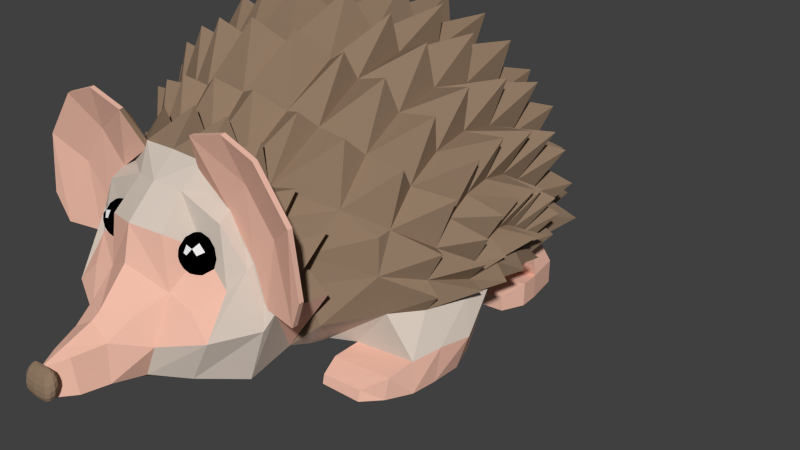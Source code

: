 # Source: hedgehog.blend  (saved by Blender 2.74.0; exported with 4.5.12 LTS)
import bpy
from mathutils import Matrix  # noqa: F401  (used for matrix-valued properties, if any)

bpy.ops.wm.read_factory_settings(use_empty=True)
scene = bpy.context.scene
scene.name = 'Scene'

# ---- collections
col_collection_1 = bpy.data.collections.new('Collection 1'); scene.collection.children.link(col_collection_1)

# ---- materials (node trees are filled in below, after node groups)
mat_hedgehogoutter = bpy.data.materials.new('HedgeHogOutter')
mat_hedgehogoutter.alpha_threshold = 0.0
mat_hedgehogoutter.use_transparent_shadow = False
mat_hedgehogoutter.preview_render_type = 'SHADERBALL'
mat_hedgehogoutter.diffuse_color = (0.2831, 0.1946, 0.1301, 1.0)
mat_hedgehogoutter.roughness = 0.5
mat_hedgehogpaws = bpy.data.materials.new('HedgeHogPaws')
mat_hedgehogpaws.alpha_threshold = 0.0
mat_hedgehogpaws.use_transparent_shadow = False
mat_hedgehogpaws.diffuse_color = (0.8469, 0.4969, 0.3864, 1.0)
mat_hedgehogpaws.roughness = 0.5
mat_hedgehogwhite = bpy.data.materials.new('HedgeHogWhite')
mat_hedgehogwhite.alpha_threshold = 0.0
mat_hedgehogwhite.use_transparent_shadow = False
mat_hedgehogwhite.diffuse_color = (0.6494, 0.5599, 0.4849, 1.0)
mat_hedgehogwhite.roughness = 0.5
mat_hedgehogeyes = bpy.data.materials.new('HedgeHogEyes')
mat_hedgehogeyes.alpha_threshold = 0.0
mat_hedgehogeyes.use_transparent_shadow = False
mat_hedgehogeyes.diffuse_color = (0.0, 0.0, 0.0, 1.0)
mat_hedgehogeyes.roughness = 0.5
mat_shine = bpy.data.materials.new('Shine')
mat_shine.alpha_threshold = 0.0
mat_shine.use_transparent_shadow = False
mat_shine.roughness = 0.5

# ---- material node trees

# ---- world
world_world = bpy.data.worlds.new('World'); scene.world = world_world
world_world.color = (0.05088, 0.05088, 0.05088)
world_world.use_sun_shadow = False
world_world.sun_shadow_jitter_overblur = 0.0
world_world.cycles.sampling_method = 'MANUAL'
world_world.cycles.sample_map_resolution = 256

# ---- meshes
me_circle = bpy.data.meshes.new('Circle')
me_circle.from_pydata([(0.3003, -0.9497, -3.176e-07), (0.3506, -0.9408, 0.1635), (0.0814, -0.9479, 0.4824), (0.0, -0.9679, 0.4934), (0.2896, -0.9268, 0.3164), (0.1168, -1.045, 0.2369), (0.0, -1.373, 0.03992), (0.3675, -0.911, 0.2107), (0.1094, -0.8941, 0.5536), (0.0, -0.7703, 0.5205), (0.211, -0.869, 0.4737), (0.3006, -0.8659, 0.3511), (0.2975, -0.802, 0.02951), (0.0, -1.087, 0.3022), (0.0324, -1.373, 0.05118), (0.06534, -1.215, 0.1464), (0.0, -1.373, 0.1238), (0.2533, -0.969, 0.2592), (0.09362, -1.126, 0.01688), (0.1308, -1.12, 0.114), (0.2184, -0.9442, 0.4286), (0.1636, -0.9587, 0.3429), (0.0, -1.06, 0.4081), (0.09697, -1.033, 0.3951), (0.0, -1.207, 0.1843), (0.0, -1.132, -0.02432), (0.07223, -1.224, 0.03038), (0.0, -1.212, 0.004592), (0.0, -0.9733, -0.07268), (0.0, -0.7916, -0.05299), (0.05971, -1.308, 0.03715), (0.0, -1.3, 0.1504), (0.03267, -1.304, 0.1351), (0.3145, -0.7703, 0.2993), (0.1352, -0.7703, 0.5109), (0.4244, -0.7758, 0.2264), (0.2191, -0.7703, 0.4687), (0.2737, -0.7703, 0.3992), (0.3322, -0.7703, 0.2149), (0.2975, -0.7185, -0.004412), (0.07611, -0.6753, 0.676), (0.2243, -0.6602, 0.6468), (0.4962, -0.936, 0.307), (0.2561, -0.936, 0.6845), (0.3629, -0.936, 0.6441), (0.4691, -0.936, 0.4988), (0.4596, -0.9252, 0.2193), (0.1388, -0.936, 0.6511), (0.2089, -0.9034, 0.4535), (0.2985, -0.9081, 0.3253), (0.1035, -0.9034, 0.5345), (0.3413, -0.9159, 0.2151), (0.3608, -0.95, 0.6423), (0.4671, -0.95, 0.497), (0.2541, -0.95, 0.6828), (0.4941, -0.95, 0.3053), (0.4576, -0.942, 0.2176), (0.3735, -0.9081, 0.4234), (0.2838, -0.9081, 0.5459), (0.1367, -0.95, 0.6494), (0.3849, -0.8836, 0.4249), (0.2869, -0.889, 0.5589), (0.1599, -0.8951, 0.605), (0.6025, -0.2744, 0.2809), (0.5538, -0.2744, 0.4159), (0.3708, -0.2744, 0.6381), (0.2457, -0.2744, 0.7141), (0.1566, -0.2744, 0.7547), (0.0, -0.2744, 0.7774), (0.6025, -0.2312, 0.2732), (0.5538, -0.1901, 0.4009), (0.4752, -0.1532, 0.5154), (0.3708, -0.1224, 0.611), (0.2457, -0.09926, 0.683), (0.1566, -0.08488, 0.721), (0.0, -0.08, 0.7428), (0.6025, -0.1926, 0.2509), (0.5538, -0.1149, 0.3575), (0.4752, -0.04512, 0.453), (0.3708, 0.01311, 0.5328), (0.2457, 0.05692, 0.5928), (0.1566, 0.08412, 0.6234), (0.0, 0.09334, 0.6427), (0.6025, -0.1629, 0.2165), (0.5538, -0.05693, 0.2903), (0.4752, 0.03811, 0.3566), (0.3708, 0.1175, 0.4119), (0.2457, 0.1772, 0.4535), (0.1566, 0.2143, 0.4726), (0.0, 0.2268, 0.4881), (0.6025, -0.1453, 0.1737), (0.5538, -0.02258, 0.2068), (0.4752, 0.08747, 0.2365), (0.3708, 0.1794, 0.2614), (0.2457, 0.2485, 0.28), (0.1566, 0.2915, 0.285), (0.0, 0.306, 0.2956), (0.6025, -0.1416, 0.1271), (0.5538, -0.01552, 0.1159), (0.4752, 0.09762, 0.1059), (0.3708, 0.1921, 0.09758), (0.2457, 0.2632, 0.09129), (0.1566, 0.3073, 0.08071), (0.0, 0.3223, 0.06406), (0.6025, -0.4072, 0.1271), (0.5538, -0.5333, 0.1159), (0.4752, -0.6042, 0.1059), (0.3521, -0.6211, 0.5924), (0.6025, -0.4036, 0.1737), (0.5538, -0.5263, 0.2068), (0.4752, -0.6363, 0.2365), (0.6025, -0.386, 0.2165), (0.5538, -0.4919, 0.2903), (0.4752, -0.5869, 0.3566), (0.3708, -0.6663, 0.4119), (0.3822, -0.766, 0.1091), (0.6191, -0.3241, 0.1388), (0.6025, -0.3563, 0.2509), (0.5538, -0.434, 0.3575), (0.4752, -0.5037, 0.453), (0.3708, -0.5619, 0.5328), (0.2457, -0.6058, 0.5928), (0.1566, -0.633, 0.6234), (0.0, -0.6422, 0.6427), (0.6025, -0.3177, 0.2732), (0.5538, -0.3588, 0.4009), (0.4752, -0.3956, 0.5154), (0.3708, -0.4264, 0.611), (0.2457, -0.4496, 0.683), (0.1566, -0.464, 0.721), (0.0, -0.4688, 0.7428), (0.4752, -0.2744, 0.537), (0.4908, -0.5501, 0.5192), (0.4915, -0.4222, 0.6294), (0.3591, -0.4679, 0.7177), (0.2422, -0.4976, 0.7722), (0.08507, -0.5154, 0.8065), (0.08538, -0.3113, 0.8704), (0.2421, -0.3051, 0.832), (0.3596, -0.2948, 0.77), (0.492, -0.279, 0.6706), (0.492, -0.09742, 0.6466), (0.3596, -0.08159, 0.746), (0.2421, -0.07124, 0.808), (0.08538, -0.06507, 0.8464), (0.4915, 0.06244, 0.5897), (0.3591, 0.1081, 0.678), (0.2422, 0.1378, 0.7326), (0.08507, 0.1556, 0.7669), (0.4908, 0.1571, 0.4866), (0.3584, 0.2272, 0.5543), (0.08452, 0.3003, 0.6216), (0.2426, 0.2726, 0.5951), (0.4901, 0.232, 0.3248), (0.3577, 0.3188, 0.3647), (0.2435, 0.3744, 0.3872), (0.08387, 0.4093, 0.4031), (0.4897, 0.2825, 0.1511), (0.3573, 0.3768, 0.1593), (0.2448, 0.4365, 0.1612), (0.08319, 0.4751, 0.1645), (0.4711, -0.6282, 0.3487), (0.5966, -0.5158, 0.2943), (0.5971, -0.4615, 0.4338), (0.5976, -0.3647, 0.518), (0.598, -0.259, 0.5454), (0.598, -0.1174, 0.5214), (0.5976, 0.004898, 0.4784), (0.5971, 0.06849, 0.4012), (0.5966, 0.122, 0.2742), (0.5964, 0.1631, 0.1407), (0.6555, -0.4002, 0.2356), (0.6463, -0.3799, 0.302), (0.6515, -0.3201, 0.3508), (0.6517, -0.2484, 0.3766), (0.6536, -0.1725, 0.3766), (0.6376, -0.1094, 0.3508), (0.6444, -0.04933, 0.302), (0.6386, -0.01234, 0.2356), (0.6117, 0.007165, 0.1499), (0.6554, -0.4093, 0.1587), (0.5964, -0.5329, 0.1708), (0.3295, -0.5226, -0.03154), (0.0, -0.4936, -0.09585), (0.0, -0.5949, -0.07537), (0.2975, -0.6459, -0.02307), (0.0, -0.7082, -0.04752), (0.3463, -0.4076, -0.04229), (0.0, -0.3953, -0.101), (0.3655, -0.2806, -0.03792), (0.0, -0.2702, -0.09973), (0.3648, -0.1581, -0.0318), (0.0, -0.1477, -0.09202), (0.361, -0.03173, -0.02343), (0.0, -0.02137, -0.08452), (0.3306, 0.1005, -0.01626), (0.0, 0.1109, -0.0893), (0.2731, 0.1857, -0.01626), (0.0, 0.1961, -0.06371), (0.1921, 0.2637, -0.01626), (0.0, 0.2741, -0.07043), (0.06647, 0.3232, -0.01626), (0.0, 0.3336, -0.05644), (0.0, 0.4635, -0.01643), (0.6038, -0.5271, 0.013), (0.6306, -0.4337, 0.01368), (0.5838, -0.3272, 0.002218), (0.5734, -0.6109, -0.003866), (0.373, -0.6105, -0.02261), (0.3762, -0.5192, -0.0599), (0.3718, -0.3318, -0.08744), (0.3867, -0.4339, -0.07023), (0.3776, -0.5285, -0.0987), (0.3916, -0.4433, -0.0987), (0.5624, -0.3446, -0.0986), (0.3783, -0.6198, -0.0987), (0.5929, -0.5364, -0.0987), (0.5971, -0.443, -0.0987), (0.4132, -0.3492, -0.0987), (0.5825, -0.6202, -0.0987), (0.4915, -0.7353, -0.06627), (0.3583, -0.7349, -0.07196), (0.4922, -0.7447, -0.0987), (0.3607, -0.7442, -0.0987), (0.5423, -0.6932, -0.0987), (0.5513, -0.6839, -0.02811), (0.3531, -0.6834, -0.04178), (0.3584, -0.6928, -0.0987), (0.5494, 0.0204, -0.0207), (0.5312, 0.1335, -0.02193), (0.431, 0.228, -0.02961), (0.3123, 0.2991, -0.03892), (0.2671, 0.1364, -0.05903), (0.3777, 0.004178, -0.04271), (0.2342, 0.2216, -0.0486), (0.223, 0.2996, -0.03212), (0.5494, 0.0204, -0.0987), (0.5312, 0.1335, -0.0987), (0.431, 0.228, -0.0987), (0.3123, 0.2991, -0.0987), (0.2671, 0.1364, -0.0987), (0.3777, 0.004178, -0.0987), (0.2342, 0.2216, -0.0987), (0.223, 0.2996, -0.0987), (0.5526, -0.04079, -0.02203), (0.3861, -0.05652, -0.04339), (0.5526, -0.04079, -0.0987), (0.3861, -0.05652, -0.0987), (0.5193, -0.1103, -0.04858), (0.4318, -0.1186, -0.0598), (0.5193, -0.1103, -0.0987), (0.4318, -0.1186, -0.0987), (0.6324, -0.3209, 0.206), (0.6324, -0.2317, 0.206), (0.6108, -0.2329, 0.1329), (0.6598, -0.3117, 0.227), (0.6611, -0.3043, 0.1433), (0.6808, -0.1922, 0.2447), (0.6588, -0.215, 0.1405), (0.6457, -0.1221, 0.1374), (0.6579, -0.1057, 0.2087), (0.1317, -1.016, 0.3328), (0.1128, -1.004, 0.3328), (0.1001, -0.9846, 0.3328), (0.09566, -0.9622, 0.3328), (0.1001, -0.9399, 0.3328), (0.1128, -0.9209, 0.3328), (0.1317, -0.9083, 0.3328), (0.1347, -1.016, 0.3439), (0.1183, -1.004, 0.3534), (0.1073, -0.9846, 0.3597), (0.1035, -0.9622, 0.362), (0.1073, -0.9399, 0.3597), (0.1183, -0.9209, 0.3534), (0.1347, -0.9083, 0.3439), (0.1541, -0.9038, 0.3328), (0.1429, -1.016, 0.3521), (0.1334, -1.004, 0.3685), (0.1271, -0.9846, 0.3795), (0.1249, -0.9622, 0.3833), (0.1271, -0.9399, 0.3795), (0.1334, -0.9209, 0.3685), (0.1429, -0.9083, 0.3521), (0.1541, -1.016, 0.3551), (0.1541, -1.004, 0.3741), (0.1541, -0.9846, 0.3867), (0.1541, -0.9622, 0.3912), (0.1541, -0.9399, 0.3867), (0.1541, -0.9209, 0.3741), (0.1541, -0.9083, 0.3551), (0.1652, -1.016, 0.3521), (0.1747, -1.004, 0.3685), (0.1811, -0.9846, 0.3795), (0.1833, -0.9622, 0.3833), (0.1811, -0.9399, 0.3795), (0.1747, -0.9209, 0.3685), (0.1652, -0.9083, 0.3521), (0.1541, -1.021, 0.3328), (0.1734, -1.016, 0.3439), (0.1898, -1.004, 0.3534), (0.2008, -0.9846, 0.3597), (0.2047, -0.9622, 0.362), (0.2008, -0.9399, 0.3597), (0.1898, -0.9209, 0.3534), (0.1734, -0.9083, 0.3439), (0.1764, -1.016, 0.3328), (0.1954, -1.004, 0.3328), (0.208, -0.9846, 0.3328), (0.2125, -0.9622, 0.3328), (0.208, -0.9399, 0.3328), (0.1954, -0.9209, 0.3328), (0.1764, -0.9083, 0.3328), (0.1734, -1.016, 0.3216), (0.1898, -1.004, 0.3121), (0.2008, -0.9846, 0.3058), (0.2047, -0.9622, 0.3036), (0.2008, -0.9399, 0.3058), (0.1898, -0.9209, 0.3121), (0.1734, -0.9083, 0.3216), (0.1652, -1.016, 0.3134), (0.1747, -1.004, 0.297), (0.1811, -0.9846, 0.286), (0.1833, -0.9622, 0.2822), (0.1811, -0.9399, 0.286), (0.1747, -0.9209, 0.297), (0.1652, -0.9083, 0.3134), (0.1541, -1.016, 0.3104), (0.1541, -1.004, 0.2915), (0.1541, -0.9846, 0.2788), (0.1541, -0.9622, 0.2743), (0.1541, -0.9399, 0.2788), (0.1541, -0.9209, 0.2915), (0.1541, -0.9083, 0.3104), (0.1429, -1.016, 0.3134), (0.1334, -1.004, 0.297), (0.1271, -0.9846, 0.286), (0.1249, -0.9622, 0.2822), (0.1271, -0.9399, 0.286), (0.1334, -0.9209, 0.297), (0.1429, -0.9083, 0.3134), (0.1347, -1.016, 0.3216), (0.1183, -1.004, 0.3121), (0.1073, -0.9846, 0.3058), (0.1035, -0.9622, 0.3036), (0.1073, -0.9399, 0.3058), (0.1183, -0.9209, 0.3121), (0.1347, -0.9083, 0.3216), (0.0, -1.376, 0.04205), (0.0, -1.359, 0.1287), (0.0, -1.352, 0.1226), (0.0, -1.348, 0.1108), (0.0, -1.348, 0.09505), (0.0, -1.351, 0.07781), (0.0, -1.358, 0.06169), (0.0, -1.366, 0.04913), (0.02976, -1.361, 0.1282), (0.03497, -1.355, 0.1217), (0.03846, -1.351, 0.1095), (0.03968, -1.351, 0.09372), (0.03846, -1.354, 0.07658), (0.03497, -1.36, 0.06075), (0.02976, -1.368, 0.04862), (0.0, -1.368, 0.1282), (0.03426, -1.364, 0.1268), (0.04329, -1.361, 0.1191), (0.04933, -1.359, 0.1062), (0.05145, -1.36, 0.09009), (0.04933, -1.362, 0.07323), (0.04329, -1.366, 0.05818), (0.03426, -1.371, 0.04723), (0.03591, -1.368, 0.1249), (0.04634, -1.369, 0.1156), (0.05331, -1.371, 0.1016), (0.05575, -1.372, 0.08512), (0.05331, -1.373, 0.06864), (0.04634, -1.375, 0.05467), (0.03591, -1.376, 0.04533), (0.03426, -1.373, 0.123), (0.04329, -1.378, 0.1121), (0.04933, -1.382, 0.09702), (0.05145, -1.384, 0.08016), (0.04933, -1.385, 0.06405), (0.04329, -1.383, 0.05116), (0.03426, -1.38, 0.04343), (0.02976, -1.376, 0.1216), (0.03497, -1.384, 0.1095), (0.03846, -1.39, 0.09366), (0.03968, -1.393, 0.07652), (0.03846, -1.393, 0.06069), (0.03497, -1.389, 0.04859), (0.02976, -1.383, 0.04204), (0.0, -1.378, 0.1211), (0.0, -1.386, 0.1086), (0.0, -1.393, 0.09243), (0.0, -1.396, 0.07519), (0.0, -1.396, 0.05947), (0.0, -1.392, 0.04765), (0.0, -1.385, 0.04153), (0.1981, -1.058, 0.01362), (0.2628, -1.055, 0.1443), (0.0, -1.181, 0.2019), (0.07875, -1.139, 0.1932), (0.1931, -0.7622, 0.5894), (0.3015, -0.7517, 0.4831), (0.06382, -0.7608, 0.6252), (0.3888, -0.7345, 0.3818), (0.0, -0.8958, 0.5581), (0.1961, -1.044, 0.2123)], [], [(11, 4, 1, 7), (21, 20, 2, 23), (21, 5, 17), (7, 1, 0, 12), (3, 2, 8, 406), (22, 13, 5, 23), (15, 24, 31, 32), (10, 20, 4, 11), (16, 6, 14), (30, 32, 16, 14), (32, 31, 16), (19, 401, 15), (407, 19, 399), (399, 19, 18, 398), (10, 8, 2, 20), (2, 3, 22, 23), (5, 21, 23), (20, 21, 17, 4), (401, 400, 24, 15), (27, 25, 18, 26), (6, 27, 26, 30, 14), (19, 15, 26, 18), (28, 0, 398, 18, 25), (29, 12, 0, 28), (26, 15, 32, 30), (12, 29, 186, 39), (36, 10, 403), (8, 404, 406), (38, 12, 115), (34, 9, 404), (120, 119, 133), (114, 113, 132), (119, 120, 132), (36, 37, 114), (110, 38, 115, 106), (33, 38, 110), (43, 54, 52, 44), (45, 53, 55, 42), (46, 56, 51, 7), (47, 59, 54, 43), (42, 55, 56, 46), (8, 50, 59, 47), (56, 55, 53, 57), (58, 52, 54, 59), (57, 53, 52, 58), (49, 57, 58, 48), (48, 58, 59, 50), (51, 56, 57, 49), (44, 52, 53, 45), (7, 51, 49, 11), (10, 48, 50, 8), (11, 49, 48, 10), (60, 45, 42, 46), (61, 44, 45, 60), (43, 44, 61, 62), (10, 61, 60, 11), (11, 60, 46, 7), (8, 47, 62), (47, 43, 62), (10, 8, 62, 61), (122, 121, 135), (113, 119, 132), (37, 33, 114), (126, 127, 133), (104, 105, 204, 205), (217, 213, 218, 214), (216, 212, 213, 217), (219, 215, 212, 216), (205, 204, 216, 217), (185, 182, 209, 208), (182, 187, 211, 209), (116, 104, 205, 206), (105, 106, 207, 204), (120, 114, 132), (34, 122, 40), (122, 123, 40), (34, 36, 41), (122, 34, 41), (36, 121, 41), (121, 122, 41), (127, 120, 133), (119, 126, 133), (127, 126, 140), (126, 131, 140), (131, 65, 140), (65, 127, 140), (114, 120, 107), (120, 121, 107), (36, 114, 107), (121, 36, 107), (66, 67, 138), (129, 128, 138), (67, 129, 138), (128, 66, 138), (67, 68, 137), (130, 129, 137), (129, 67, 137), (68, 67, 144), (74, 75, 144), (67, 74, 144), (67, 66, 143), (73, 74, 143), (74, 67, 143), (66, 73, 143), (121, 120, 134), (127, 128, 134), (128, 121, 134), (120, 127, 134), (71, 72, 141), (72, 65, 141), (65, 131, 141), (131, 71, 141), (72, 71, 145), (78, 79, 145), (79, 72, 145), (71, 78, 145), (65, 66, 139), (128, 127, 139), (66, 128, 139), (127, 65, 139), (74, 73, 147), (80, 81, 147), (81, 74, 147), (73, 80, 147), (75, 74, 148), (81, 82, 148), (74, 81, 148), (79, 78, 149), (85, 86, 149), (86, 79, 149), (78, 85, 149), (66, 65, 142), (72, 73, 142), (73, 66, 142), (65, 72, 142), (81, 80, 152), (87, 88, 152), (88, 81, 152), (80, 87, 152), (82, 81, 151), (88, 89, 151), (81, 88, 151), (86, 85, 153), (92, 93, 153), (93, 86, 153), (85, 92, 153), (73, 72, 146), (79, 80, 146), (80, 73, 146), (72, 79, 146), (89, 88, 156), (95, 96, 156), (88, 95, 156), (88, 87, 155), (94, 95, 155), (95, 88, 155), (87, 94, 155), (93, 92, 157), (99, 100, 157), (100, 93, 157), (92, 99, 157), (80, 79, 150), (86, 87, 150), (87, 80, 150), (79, 86, 150), (95, 94, 159), (101, 102, 159), (102, 95, 159), (94, 101, 159), (96, 95, 160), (102, 103, 160), (95, 102, 160), (87, 86, 154), (93, 94, 154), (94, 87, 154), (86, 93, 154), (94, 93, 158), (100, 101, 158), (101, 94, 158), (93, 100, 158), (128, 129, 135), (129, 122, 135), (121, 128, 135), (122, 129, 136), (129, 130, 136), (123, 122, 136), (136, 130, 123), (137, 68, 130), (144, 75, 68), (148, 82, 75), (151, 89, 82), (156, 96, 89), (160, 103, 96), (114, 33, 161), (33, 110, 161), (113, 114, 161), (110, 113, 161), (110, 109, 162), (112, 113, 162), (113, 110, 162), (109, 112, 162), (113, 112, 163), (118, 119, 163), (119, 113, 163), (112, 118, 163), (119, 118, 164), (125, 126, 164), (126, 119, 164), (118, 125, 164), (126, 125, 165), (131, 126, 165), (64, 131, 165), (125, 64, 165), (70, 71, 166), (64, 70, 166), (131, 64, 166), (71, 131, 166), (71, 70, 167), (77, 78, 167), (78, 71, 167), (70, 77, 167), (78, 77, 168), (84, 85, 168), (85, 78, 168), (77, 84, 168), (85, 84, 169), (91, 92, 169), (92, 85, 169), (84, 91, 169), (91, 98, 170), (99, 92, 170), (98, 99, 170), (92, 91, 170), (112, 111, 172), (117, 118, 172), (118, 112, 172), (111, 117, 172), (118, 117, 173), (124, 125, 173), (125, 118, 173), (117, 124, 173), (63, 64, 174), (125, 124, 174), (64, 125, 174), (124, 63, 174), (64, 63, 175), (69, 70, 175), (70, 64, 175), (63, 69, 175), (70, 69, 176), (76, 77, 176), (77, 70, 176), (69, 76, 176), (77, 76, 177), (83, 84, 177), (84, 77, 177), (76, 83, 177), (84, 83, 178), (90, 91, 178), (91, 84, 178), (83, 90, 178), (91, 90, 179), (97, 98, 179), (98, 91, 179), (90, 97, 179), (109, 108, 171), (111, 112, 171), (112, 109, 171), (108, 111, 171), (105, 104, 180), (108, 109, 180), (109, 105, 180), (104, 108, 180), (105, 109, 181), (110, 106, 181), (109, 110, 181), (106, 105, 181), (185, 184, 183, 182), (39, 186, 184, 185), (182, 183, 188, 187), (187, 188, 190, 189), (12, 39, 115), (115, 39, 185, 106), (187, 189, 210, 211), (106, 185, 208, 207), (189, 116, 206, 210), (189, 190, 192, 191), (191, 192, 194, 193), (193, 194, 196, 195), (195, 196, 198, 197), (197, 198, 200, 199), (199, 200, 202, 201), (224, 225, 220, 222), (116, 189, 191, 97, 254), (97, 191, 193, 98), (197, 199, 235, 234), (98, 193, 233, 228), (199, 101, 231, 235), (101, 199, 201, 102), (201, 203, 103), (201, 202, 203), (211, 210, 218, 213), (210, 206, 214, 218), (204, 207, 219, 216), (206, 205, 217, 214), (208, 209, 212, 215), (209, 211, 213, 212), (220, 221, 223, 222), (226, 227, 223, 221), (227, 224, 222, 223), (225, 226, 221, 220), (207, 208, 226, 225), (215, 219, 224, 227), (208, 215, 227, 226), (219, 207, 225, 224), (234, 235, 243, 242), (233, 241, 247, 245), (235, 231, 239, 243), (195, 197, 234, 232), (193, 195, 232, 233), (101, 100, 230, 231), (100, 99, 229, 230), (99, 98, 228, 229), (236, 241, 240, 237), (237, 240, 242, 238), (238, 242, 243, 239), (232, 234, 242, 240), (233, 232, 240, 241), (231, 230, 238, 239), (230, 229, 237, 238), (229, 228, 236, 237), (245, 247, 251, 249), (236, 228, 244, 246), (241, 236, 246, 247), (228, 233, 245, 244), (248, 249, 251, 250), (246, 244, 248, 250), (247, 246, 250, 251), (244, 245, 249, 248), (102, 201, 103), (108, 104, 256), (104, 116, 256), (116, 252, 256), (252, 116, 258), (253, 252, 258), (116, 254, 258), (254, 253, 258), (111, 108, 255), (117, 111, 255), (124, 117, 255), (252, 124, 255), (108, 252, 255), (97, 90, 259), (254, 97, 259), (253, 254, 259), (90, 253, 259), (69, 63, 257), (63, 124, 257), (124, 252, 257), (252, 253, 257), (253, 69, 257), (252, 108, 256), (253, 90, 260), (69, 253, 260), (90, 83, 260), (83, 76, 260), (76, 69, 260), (267, 266, 273, 274), (266, 265, 272, 273), (265, 264, 271, 272), (264, 263, 270, 271), (263, 262, 269, 270), (262, 261, 268, 269), (274, 273, 281, 282), (273, 272, 280, 281), (272, 271, 279, 280), (271, 270, 278, 279), (270, 269, 277, 278), (269, 268, 276, 277), (282, 281, 288, 289), (281, 280, 287, 288), (280, 279, 286, 287), (279, 278, 285, 286), (278, 277, 284, 285), (277, 276, 283, 284), (289, 288, 295, 296), (288, 287, 294, 295), (287, 286, 293, 294), (286, 285, 292, 293), (285, 284, 291, 292), (284, 283, 290, 291), (296, 295, 303, 304), (295, 294, 302, 303), (294, 293, 301, 302), (293, 292, 300, 301), (292, 291, 299, 300), (291, 290, 298, 299), (304, 303, 310, 311), (303, 302, 309, 310), (302, 301, 308, 309), (301, 300, 307, 308), (300, 299, 306, 307), (299, 298, 305, 306), (311, 310, 317, 318), (310, 309, 316, 317), (309, 308, 315, 316), (308, 307, 314, 315), (307, 306, 313, 314), (306, 305, 312, 313), (318, 317, 324, 325), (317, 316, 323, 324), (316, 315, 322, 323), (315, 314, 321, 322), (314, 313, 320, 321), (313, 312, 319, 320), (325, 324, 331, 332), (324, 323, 330, 331), (323, 322, 329, 330), (322, 321, 328, 329), (321, 320, 327, 328), (320, 319, 326, 327), (332, 331, 338, 339), (331, 330, 337, 338), (330, 329, 336, 337), (329, 328, 335, 336), (328, 327, 334, 335), (327, 326, 333, 334), (339, 338, 345, 346), (338, 337, 344, 345), (337, 336, 343, 344), (336, 335, 342, 343), (335, 334, 341, 342), (334, 333, 340, 341), (275, 267, 274), (261, 297, 268), (275, 274, 282), (268, 297, 276), (275, 282, 289), (276, 297, 283), (275, 289, 296), (283, 297, 290), (275, 296, 304), (290, 297, 298), (275, 304, 311), (298, 297, 305), (275, 311, 318), (305, 297, 312), (275, 318, 325), (312, 297, 319), (275, 325, 332), (319, 297, 326), (275, 332, 339), (326, 297, 333), (275, 339, 346), (333, 297, 340), (275, 346, 267), (346, 345, 266, 267), (345, 344, 265, 266), (344, 343, 264, 265), (343, 342, 263, 264), (342, 341, 262, 263), (341, 340, 261, 262), (340, 297, 261), (354, 353, 360, 361), (353, 352, 359, 360), (352, 351, 358, 359), (351, 350, 357, 358), (350, 349, 356, 357), (349, 348, 355, 356), (361, 360, 368, 369), (360, 359, 367, 368), (359, 358, 366, 367), (358, 357, 365, 366), (357, 356, 364, 365), (356, 355, 363, 364), (369, 368, 375, 376), (368, 367, 374, 375), (367, 366, 373, 374), (366, 365, 372, 373), (365, 364, 371, 372), (364, 363, 370, 371), (376, 375, 382, 383), (375, 374, 381, 382), (374, 373, 380, 381), (373, 372, 379, 380), (372, 371, 378, 379), (371, 370, 377, 378), (383, 382, 389, 390), (382, 381, 388, 389), (381, 380, 387, 388), (380, 379, 386, 387), (379, 378, 385, 386), (378, 377, 384, 385), (390, 389, 396, 397), (389, 388, 395, 396), (388, 387, 394, 395), (387, 386, 393, 394), (386, 385, 392, 393), (385, 384, 391, 392), (347, 354, 361), (348, 362, 355), (347, 361, 369), (355, 362, 363), (347, 369, 376), (363, 362, 370), (347, 376, 383), (370, 362, 377), (347, 383, 390), (377, 362, 384), (347, 390, 397), (384, 362, 391), (5, 19, 407), (4, 17, 399, 1), (1, 399, 398, 0), (5, 401, 19), (5, 13, 400, 401), (8, 34, 404), (404, 9, 406), (40, 123, 9), (9, 34, 40), (10, 36, 402), (34, 8, 402), (36, 34, 402), (8, 10, 402), (10, 11, 403), (37, 36, 403), (11, 37, 403), (7, 33, 405), (11, 7, 405), (33, 37, 405), (37, 11, 405), (33, 7, 35), (7, 12, 35), (38, 33, 35), (12, 38, 35), (17, 407, 399), (17, 5, 407)])
me_circle.polygons.foreach_set('material_index', [2, 2, 1, 2, 2, 1, 1, 2, 1, 1, 1, 1, 1, 2, 2, 2, 1, 2, 1, 2, 1, 1, 2, 2, 1, 2, 0, 0, 0, 0, 0, 0, 0, 0, 0, 0, 1, 1, 1, 1, 1, 0, 1, 1, 1, 1, 1, 1, 1, 0, 0, 0, 1, 1, 1, 1, 1, 1, 1, 1, 0, 0, 0, 0, 2, 1, 1, 1, 1, 2, 2, 2, 2, 0, 0, 0, 0, 0, 0, 0, 0, 0, 0, 0, 0, 0, 0, 0, 0, 0, 0, 0, 0, 0, 0, 0, 0, 0, 0, 0, 0, 0, 0, 0, 0, 0, 0, 0, 0, 0, 0, 0, 0, 0, 0, 0, 0, 0, 0, 0, 0, 0, 0, 0, 0, 0, 0, 0, 0, 0, 0, 0, 0, 0, 0, 0, 0, 0, 0, 0, 0, 0, 0, 0, 0, 0, 0, 0, 0, 0, 0, 0, 0, 0, 0, 0, 0, 0, 0, 0, 0, 0, 0, 0, 0, 0, 0, 0, 0, 0, 0, 0, 0, 0, 0, 0, 0, 0, 0, 0, 0, 0, 0, 0, 0, 0, 0, 0, 0, 0, 0, 0, 0, 0, 0, 0, 0, 0, 0, 0, 0, 0, 0, 0, 0, 0, 0, 0, 0, 0, 0, 0, 0, 0, 0, 0, 0, 0, 0, 0, 0, 0, 0, 0, 0, 0, 0, 0, 0, 0, 0, 0, 0, 0, 0, 0, 0, 0, 0, 0, 0, 0, 0, 0, 0, 0, 0, 0, 0, 0, 0, 0, 0, 0, 0, 0, 0, 0, 0, 0, 0, 0, 0, 0, 0, 0, 0, 0, 0, 0, 0, 0, 0, 0, 0, 0, 0, 2, 2, 2, 2, 2, 2, 2, 2, 2, 2, 2, 2, 2, 2, 2, 1, 2, 2, 1, 1, 0, 0, 0, 2, 1, 1, 1, 1, 1, 1, 1, 1, 1, 1, 1, 1, 1, 1, 1, 1, 1, 1, 1, 1, 1, 1, 1, 1, 1, 1, 1, 1, 1, 1, 1, 1, 1, 1, 1, 1, 1, 1, 0, 0, 0, 0, 0, 0, 0, 0, 0, 0, 0, 0, 0, 0, 0, 0, 0, 0, 0, 0, 0, 0, 0, 0, 0, 0, 0, 0, 3, 3, 3, 3, 3, 3, 3, 3, 3, 3, 3, 3, 3, 3, 3, 3, 3, 3, 3, 3, 3, 3, 3, 4, 3, 3, 3, 3, 4, 3, 3, 3, 3, 3, 3, 3, 3, 3, 3, 3, 3, 3, 3, 3, 3, 3, 3, 3, 3, 3, 3, 3, 3, 3, 3, 3, 3, 3, 3, 3, 3, 3, 3, 3, 3, 3, 3, 3, 3, 3, 3, 3, 3, 3, 3, 3, 3, 3, 3, 3, 3, 3, 3, 3, 3, 3, 3, 3, 3, 3, 3, 3, 3, 3, 3, 3, 0, 0, 0, 0, 0, 0, 0, 0, 0, 0, 0, 0, 0, 0, 0, 0, 0, 0, 0, 0, 0, 0, 0, 0, 0, 0, 0, 0, 0, 0, 0, 0, 0, 0, 0, 0, 0, 0, 0, 0, 0, 0, 0, 0, 0, 0, 0, 0, 1, 2, 2, 1, 1, 0, 0, 0, 0, 0, 0, 0, 0, 0, 0, 0, 0, 0, 0, 0, 0, 1, 0, 0, 1, 1])
me_circle.materials.append(mat_hedgehogoutter)
me_circle.materials.append(mat_hedgehogpaws)
me_circle.materials.append(mat_hedgehogwhite)
me_circle.materials.append(mat_hedgehogeyes)
me_circle.materials.append(mat_shine)
me_circle.use_remesh_preserve_volume = False
me_circle.use_remesh_preserve_attributes = False
me_circle.use_mirror_vertex_groups = False
me_circle.update()
arm_armature = bpy.data.armatures.new('Armature')  # bones are not reproduced

# ---- objects
ob_armature = bpy.data.objects.new('Armature', arm_armature)
ob_circle = bpy.data.objects.new('Circle', me_circle)

# ---- transforms, parenting, visibility, modifiers, constraints
ob_armature.location = (0.0, 0.0, 0.0)
ob_armature.rotation_euler = (1.571, -0.0, 0.0)
ob_armature.scale = (0.4142, 0.4142, 0.4142)
ob_armature.show_in_front = True
ob_armature.lineart.crease_threshold = 0.0
ob_circle.parent = ob_armature
ob_circle.matrix_parent_inverse = Matrix(((2.415, 0.0, 0.0, 0.0), (0.0, 1.823e-07, 2.415, 5.361e-16), (0.0, -2.415, 1.823e-07, 4.048e-23), (0.0, 0.0, 0.0, 1.0)))
ob_circle.location = (0.0, 0.0, 0.0)
ob_circle.lineart.crease_threshold = 0.0
_vg = ob_circle.vertex_groups.new(name='Head')
for _i, _w in zip([0, 1, 2, 3, 4, 5, 6, 7, 8, 9, 10, 11, 12, 13, 14, 15, 16, 17, 18, 19, 20, 21, 22, 23, 24, 25, 26, 27, 28, 30, 31, 32, 33, 34, 35, 36, 37, 38, 39, 40, 41, 42, 43, 44, 45, 46, 47, 48, 49, 50, 51, 52, 53, 54, 55, 56, 57, 58, 59, 60, 61, 62, 64, 65, 66, 67, 68, 71, 72, 73, 104, 105, 106, 107, 108, 109, 110, 111, 112, 113, 114, 115, 116, 117, 118, 119, 120, 121, 122, 123, 124, 125, 126, 127, 128, 129, 130, 131, 132, 133, 134, 135, 136, 137, 138, 139, 140, 141, 142, 161, 162, 163, 164, 165, 171, 172, 173, 180, 181, 182, 187, 189, 191, 193, 204, 205, 206, 207, 208, 209, 210, 211, 212, 213, 214, 215, 216, 217, 218, 219, 220, 221, 222, 223, 224, 225, 226, 227, 232, 233, 234, 235, 238, 240, 241, 245, 246, 247, 248, 249, 250, 251, 252, 253, 255, 256, 257, 261, 262, 263, 264, 265, 266, 267, 268, 269, 270, 271, 272, 273, 274, 275, 276, 277, 278, 279, 280, 281, 282, 283, 284, 285, 286, 287, 288, 289, 290, 291, 292, 293, 294, 295, 296, 297, 298, 299, 300, 301, 302, 303, 304, 305, 306, 307, 308, 309, 310, 311, 312, 313, 314, 315, 316, 317, 318, 319, 320, 321, 322, 323, 324, 325, 326, 327, 328, 329, 330, 331, 332, 333, 334, 335, 336, 337, 338, 339, 340, 341, 342, 343, 344, 345, 346, 347, 348, 349, 350, 351, 352, 353, 354, 355, 356, 357, 358, 359, 360, 361, 362, 363, 364, 365, 366, 367, 368, 369, 370, 371, 372, 373, 374, 375, 376, 377, 378, 379, 380, 381, 382, 383, 384, 385, 386, 387, 388, 389, 390, 391, 392, 393, 394, 395, 396, 397, 398, 399, 400, 401, 402, 403, 404, 405, 406, 407], [0.9977, 1.0, 1.0, 1.0, 0.7734, 0.9972, 0.9636, 0.8747, 1.0, 0.9964, 1.0, 0.9731, 0.9467, 0.9982, 0.9634, 0.9644, 0.9659, 0.9996, 0.9342, 0.9659, 1.0, 1.0, 0.9548, 0.9334, 0.9784, 0.9333, 0.9502, 0.958, 1.0, 0.9593, 0.9674, 0.9654, 0.4041, 0.4042, 0.4175, 0.4041, 0.4041, 0.4041, 0.1217, 1.871e-42, 0.0, 0.9999, 0.9857, 0.999, 0.9971, 0.9247, 0.9999, 0.9929, 0.7125, 1.0, 0.8018, 0.9938, 0.9415, 0.8407, 1.0, 0.7161, 1.0, 1.0, 0.9999, 0.9995, 1.0, 1.0, 0.0, 0.0, 0.0, 0.0, 0.0, 5.453e-07, 0.0, 0.0, 0.0, 2.277e-19, 9.607e-21, 0.0, 5.728e-14, 2.202e-08, 1.401e-45, 0.0, 1.795e-10, 8.396e-40, 0.0, 0.4041, 0.0, 0.0, 2.247e-10, 0.0, 0.0, 0.0, 0.0, 5.114e-18, 0.0, 4.825e-15, 4.448e-16, 0.0, 0.0, 0.0, 0.0, 1.135e-09, 2.287e-19, 2.506e-24, 0.0, 0.0, 0.0, 0.0, 0.0, 0.0, 9.274e-14, 0.0, 0.0, 5.423e-43, 1.687e-06, 5.837e-16, 3.262e-06, 1.812e-06, 0.0, 0.0, 0.0, 0.0, 1.654e-26, 1.456e-38, 1.593e-19, 0.0, 0.3811, 0.4041, 1.409e-17, 0.0, 0.0, 3.783e-08, 0.2145, 0.0, 0.0, 0.0, 0.0, 7.894e-18, 0.0, 2.07e-33, 0.0, 0.0, 0.0, 1.454e-12, 0.0, 5.216e-17, 0.0, 0.9221, 1.134e-10, 1.078e-18, 1.126e-08, 4.088e-42, 0.3793, 0.3566, 0.1264, 0.0009969, 0.3105, 0.1369, 0.15, 0.0005203, 0.003188, 1.768e-07, 0.01274, 0.1316, 0.08959, 0.1919, 0.0, 0.0, 0.0, 0.0, 0.0, 0.9343, 0.9304, 0.9319, 0.9362, 0.9396, 0.9423, 0.9446, 0.936, 0.9358, 0.9375, 0.94, 0.9421, 0.9438, 0.9453, 0.9464, 0.9493, 0.9654, 0.9962, 0.9428, 0.9445, 0.9456, 0.9461, 0.9434, 0.9485, 0.9745, 0.9997, 0.9461, 0.9469, 0.9469, 0.9424, 0.9452, 0.965, 0.9991, 0.9471, 0.9478, 0.9475, 0.9372, 0.9397, 0.9483, 0.9724, 0.9998, 0.9476, 0.9482, 0.9477, 0.9396, 0.9426, 0.9575, 0.9961, 0.9476, 0.9481, 0.9476, 0.939, 0.941, 0.9433, 0.9457, 0.947, 0.9475, 0.9471, 0.9379, 0.9395, 0.942, 0.9441, 0.9455, 0.9461, 0.9462, 0.9363, 0.9365, 0.9385, 0.9409, 0.9429, 0.9443, 0.9454, 0.9345, 0.9306, 0.9322, 0.9368, 0.94, 0.9426, 0.9447, 0.9337, 0.929, 0.9303, 0.9344, 0.9386, 0.9418, 0.9443, 0.9715, 0.9714, 0.9714, 0.9714, 0.9714, 0.9714, 0.9715, 0.9715, 0.9714, 0.9714, 0.9714, 0.9714, 0.9714, 0.9714, 0.9715, 0.9715, 0.9714, 0.9714, 0.9714, 0.9714, 0.9714, 0.9714, 0.9715, 0.9714, 0.9714, 0.9714, 0.9714, 0.9714, 0.9714, 0.9715, 0.9714, 0.9714, 0.9714, 0.9714, 0.9714, 0.9714, 0.9715, 0.9714, 0.9714, 0.9714, 0.9714, 0.9714, 0.9715, 0.9715, 0.9715, 0.9715, 0.9715, 0.9715, 0.9715, 0.9715, 0.9715, 0.8451, 0.8279, 0.9873, 0.968, 0.466, 0.4041, 0.4042, 0.4261, 1.0, 0.9828]): _vg.add([_i], _w, 'REPLACE')
_vg = ob_circle.vertex_groups.new(name='Tail')
for _i, _w in zip([66, 67, 68, 72, 73, 74, 75, 78, 79, 80, 81, 82, 84, 85, 86, 87, 88, 89, 91, 92, 93, 94, 95, 96, 99, 100, 101, 102, 103, 137, 138, 141, 142, 143, 144, 145, 146, 147, 148, 149, 150, 151, 152, 153, 154, 155, 156, 158, 159, 160, 167, 168, 169, 170, 178, 179, 183, 188, 190, 192, 194, 195, 196, 197, 198, 199, 200, 201, 202, 203, 231, 232, 234, 235, 239, 240, 242, 243], [0.002936, 0.01588, 0.03427, 0.02072, 0.05616, 0.07249, 0.09457, 0.02268, 0.06654, 0.1069, 0.1445, 0.2043, 0.001991, 0.05908, 0.1229, 0.22, 0.3124, 0.5589, 0.01048, 0.07183, 0.191, 0.5456, 0.7566, 0.9697, 0.04931, 0.1384, 0.3692, 0.6539, 0.8039, 0.01271, 0.001677, 0.0008098, 0.03203, 0.0614, 0.07716, 0.04703, 0.08396, 0.12, 0.1597, 0.08688, 0.1361, 0.3558, 0.2017, 0.1311, 0.3241, 0.5321, 0.7172, 0.3284, 0.5872, 0.8803, 0.008937, 0.03829, 0.05546, 0.04934, 0.001063, 0.0002525, 0.004809, 0.03692, 0.07742, 0.1351, 0.2428, 0.05874, 0.4545, 0.1509, 0.5536, 0.3722, 0.635, 0.6705, 0.6989, 0.7203, 0.1249, 0.05826, 0.1349, 0.2299, 0.07952, 0.03707, 0.0702, 0.1159]): _vg.add([_i], _w, 'REPLACE')
_vg = ob_circle.vertex_groups.new(name='LowerSpine')
for _i, _w in zip([29, 40, 41, 65, 66, 67, 68, 70, 71, 72, 73, 74, 75, 77, 78, 79, 80, 81, 82, 83, 84, 85, 86, 87, 88, 89, 91, 92, 93, 94, 95, 98, 99, 100, 101, 102, 103, 121, 122, 123, 127, 128, 129, 130, 131, 133, 134, 135, 136, 137, 138, 139, 140, 141, 142, 143, 144, 145, 146, 147, 148, 149, 150, 151, 152, 153, 154, 155, 156, 157, 158, 159, 160, 165, 166, 167, 168, 169, 170, 176, 177, 178, 179, 183, 184, 186, 188, 189, 190, 191, 192, 193, 194, 195, 196, 197, 198, 199, 200, 201, 202, 203, 231, 234, 235, 239, 243, 260], [0.008769, 0.02238, 0.009985, 0.08664, 0.1512, 0.2066, 0.3124, 0.01866, 0.08042, 0.1614, 0.2955, 0.4302, 0.4712, 0.05453, 0.1265, 0.2653, 0.495, 0.5604, 0.534, 0.001715, 0.06966, 0.1691, 0.4075, 0.5338, 0.5286, 0.3177, 0.06738, 0.1464, 0.3302, 0.2265, 0.1376, 0.04724, 0.09172, 0.2335, 0.2601, 0.1345, 0.06129, 0.009303, 0.02155, 0.03989, 0.03446, 0.06985, 0.0905, 0.1211, 0.03981, 0.006753, 0.04783, 0.07245, 0.09153, 0.2173, 0.1563, 0.1023, 0.05745, 0.1118, 0.207, 0.3487, 0.423, 0.1896, 0.3773, 0.512, 0.5283, 0.291, 0.5136, 0.4579, 0.5854, 0.2799, 0.3411, 0.2963, 0.1974, 0.03075, 0.2557, 0.1809, 0.04837, 0.01313, 0.06025, 0.1014, 0.1302, 0.1261, 0.09703, 0.02458, 0.0566, 0.06102, 0.05369, 0.1379, 0.0842, 0.041, 0.2187, 0.009314, 0.3899, 0.04472, 0.4453, 0.02892, 0.4059, 0.0169, 0.2397, 0.05279, 0.172, 0.09862, 0.1359, 0.08148, 0.1057, 0.08897, 0.06248, 0.03676, 0.069, 0.01644, 0.03089, 0.0002165]): _vg.add([_i], _w, 'REPLACE')
_vg = ob_circle.vertex_groups.new(name='UpperSpine')
for _i, _w in zip([0, 1, 2, 3, 4, 5, 7, 8, 9, 10, 11, 12, 13, 15, 17, 18, 19, 20, 21, 22, 23, 24, 25, 28, 29, 31, 33, 34, 35, 36, 37, 38, 39, 40, 41, 42, 43, 44, 45, 46, 47, 48, 49, 50, 51, 52, 53, 54, 55, 56, 57, 58, 59, 60, 61, 62, 63, 64, 65, 66, 67, 68, 69, 70, 71, 72, 73, 74, 75, 76, 77, 78, 79, 80, 81, 82, 83, 84, 85, 86, 87, 88, 89, 90, 91, 92, 93, 94, 95, 97, 98, 100, 104, 105, 106, 107, 108, 109, 110, 111, 112, 113, 114, 115, 116, 117, 118, 119, 120, 121, 122, 123, 124, 125, 126, 127, 128, 129, 130, 131, 132, 133, 134, 135, 136, 137, 138, 139, 140, 141, 142, 143, 144, 145, 146, 147, 148, 149, 150, 151, 152, 153, 154, 157, 158, 161, 162, 163, 164, 165, 166, 167, 168, 169, 170, 172, 173, 174, 175, 176, 177, 178, 179, 181, 182, 183, 184, 185, 186, 187, 188, 189, 190, 191, 192, 194, 196, 198, 204, 207, 208, 210, 212, 213, 215, 216, 218, 220, 221, 222, 223, 225, 226, 227, 229, 230, 231, 237, 238, 239, 252, 253, 254, 255, 256, 257, 258, 259, 260, 261, 262, 263, 264, 265, 266, 267, 268, 269, 270, 271, 272, 273, 274, 275, 276, 277, 278, 279, 280, 281, 282, 283, 284, 285, 286, 287, 288, 289, 290, 291, 292, 293, 294, 295, 296, 297, 298, 299, 300, 301, 302, 303, 304, 305, 306, 307, 308, 309, 310, 311, 312, 313, 314, 315, 316, 317, 318, 319, 320, 321, 322, 323, 324, 325, 326, 327, 328, 329, 330, 331, 332, 333, 334, 335, 336, 337, 338, 339, 340, 341, 342, 343, 344, 345, 346, 398, 399, 400, 401, 402, 403, 404, 405, 406, 407], [0.128, 1.117e-08, 5.621e-30, 7.089e-27, 5.986e-06, 0.0, 0.0284, 0.9999, 1.0, 0.9739, 0.3351, 0.02186, 0.0, 0.0, 5.964e-09, 0.01164, 0.0, 3.227e-18, 3.185e-23, 4.616e-07, 4.436e-16, 0.0, 0.01552, 0.1215, 0.845, 0.0, 0.9999, 1.0, 0.6837, 1.0, 1.0, 1.0, 0.8338, 1.0, 1.0, 0.09083, 2.059e-15, 4.885e-06, 3.84e-19, 0.3665, 4.875e-27, 1.0, 0.05408, 1.0, 0.001542, 1.006e-05, 1.103e-23, 2.371e-17, 0.09763, 0.0857, 6.749e-09, 8.875e-08, 3.2e-29, 8.243e-06, 4.71e-11, 1.038e-13, 0.0, 6.181e-05, 0.3316, 0.3316, 0.3315, 0.1808, 0.0, 3.082e-05, 0.2831, 0.04201, 1.928e-08, 5.935e-16, 1.238e-19, 0.0, 0.0, 4.036e-11, 4.799e-20, 4.419e-17, 5.063e-13, 7.68e-07, 0.0, 0.0, 0.0, 0.0, 0.0, 0.0, 0.0, 0.0, 0.0, 0.0, 0.0, 0.0, 0.0, 0.0, 0.0, 0.0, 0.0, 0.1862, 0.8198, 1.0, 0.0, 0.4148, 0.9992, 0.0, 0.2901, 0.9995, 1.0, 0.9997, 0.0, 0.0002201, 0.131, 0.9296, 1.0, 1.0, 1.0, 1.0, 0.0, 0.008458, 0.03473, 0.3531, 0.3316, 0.3316, 0.3316, 0.1564, 1.0, 0.7942, 0.3317, 0.3316, 0.3375, 0.3211, 0.3277, 0.3316, 0.2802, 0.05283, 2.068e-07, 1.785e-19, 2.835e-26, 2.393e-09, 6.596e-09, 2.501e-07, 0.002642, 0.0, 0.0, 0.0, 0.0, 0.0, 0.0, 0.0, 0.0, 1.0, 0.5889, 0.0937, 0.002083, 0.0001236, 0.04529, 0.0001178, 0.0, 0.0, 0.0, 0.0, 0.0, 0.0, 0.0, 0.0, 0.0, 0.0, 0.0, 0.3138, 0.05896, 0.4413, 0.444, 0.8169, 0.9103, 0.005515, 0.3816, 9.073e-05, 0.1214, 0.0, 0.1131, 0.06551, 0.02449, 0.0001206, 0.0493, 0.09298, 0.6387, 0.0, 0.0, 0.0, 0.0, 0.006332, 0.0, 0.04047, 0.1402, 0.0007887, 0.1646, 0.1746, 0.3422, 0.01812, 0.0, 0.0, 0.0, 0.0, 0.0, 0.0, 0.0, 0.0, 0.0, 0.0, 0.0, 0.0, 0.0, 0.0, 0.0, 2.704e-15, 0.0001928, 0.06813, 0.06376, 0.06045, 0.0577, 0.05544, 3.161e-15, 3.469e-20, 9.062e-25, 0.06003, 0.05791, 0.05616, 0.05474, 0.05364, 1.684e-14, 4.347e-19, 8.171e-26, 0.05722, 0.05551, 0.05444, 0.05386, 1.84e-13, 3.98e-20, 9.314e-28, 4.736e-28, 1.07e-30, 0.02372, 0.05306, 7.087e-14, 3.025e-16, 2.55e-19, 1.194e-21, 5.297e-25, 2.906e-05, 0.0525, 3.999e-12, 2.168e-12, 6.264e-13, 1.885e-14, 1.069e-16, 3.079e-20, 9.662e-07, 0.05227, 3.795e-10, 1.836e-09, 7.448e-12, 6.235e-14, 1.24e-17, 0.0001521, 0.0524, 5.236e-10, 2.363e-09, 4.06e-10, 5.026e-15, 6.032e-19, 0.05255, 0.05291, 2.564e-10, 0.001971, 0.00389, 0.004782, 0.05454, 0.05387, 0.05376, 0.001181, 0.001491, 0.03013, 0.05907, 0.05712, 0.05566, 0.05459, 4.12e-05, 0.0003656, 0.06781, 0.06325, 0.05996, 0.0574, 0.05533, 1.32e-14, 8.246e-05, 0.06971, 0.06555, 0.0614, 0.05823, 0.05567, 0.01202, 7.105e-05, 0.0, 0.0, 1.0, 1.0, 1.0, 1.0, 0.04176, 2.982e-09]): _vg.add([_i], _w, 'REPLACE')
_vg = ob_circle.vertex_groups.new(name='UpperLeft')
for _i, _w in zip([0, 1, 2, 3, 4, 7, 8, 9, 10, 11, 12, 17, 20, 33, 34, 35, 36, 37, 38, 39, 40, 41, 42, 43, 44, 45, 46, 47, 48, 49, 50, 51, 52, 53, 54, 55, 56, 57, 58, 59, 60, 61, 62, 64, 65, 66, 67, 68, 69, 70, 71, 72, 73, 74, 75, 76, 77, 78, 79, 80, 81, 82, 83, 84, 85, 86, 87, 88, 89, 90, 91, 92, 93, 94, 97, 98, 99, 100, 107, 110, 112, 113, 114, 115, 118, 119, 120, 121, 122, 123, 125, 126, 127, 128, 129, 130, 131, 132, 133, 134, 135, 136, 137, 138, 139, 140, 141, 142, 143, 144, 145, 146, 147, 148, 149, 150, 151, 152, 153, 154, 155, 156, 158, 161, 162, 163, 164, 165, 166, 167, 168, 169, 170, 174, 175, 176, 177, 178, 179, 182, 184, 185, 189, 191, 192, 193, 208, 233, 259, 260, 399, 402, 403, 404, 405, 406, 407], [0.005016, 0.02074, 0.01507, 0.02049, 0.02759, 0.03996, 0.04377, 0.07373, 0.05379, 0.0556, 0.05398, 0.01289, 0.02474, 0.1292, 0.1161, 0.03996, 0.1324, 0.1454, 0.1377, 0.0774, 0.1943, 0.2496, 0.0485, 0.05066, 0.05209, 0.05256, 0.04427, 0.04913, 0.05278, 0.05342, 0.04465, 0.04128, 0.05207, 0.05253, 0.05065, 0.04829, 0.04456, 0.05231, 0.05214, 0.04908, 0.05317, 0.05233, 0.0501, 0.07593, 0.529, 0.5618, 0.5196, 0.3887, 0.005012, 0.08796, 0.2265, 0.4663, 0.4408, 0.3286, 0.2746, 0.02438, 0.0989, 0.2135, 0.3575, 0.2295, 0.1756, 0.158, 0.03882, 0.1096, 0.2582, 0.1739, 0.1026, 0.07337, 0.06443, 0.03507, 0.09594, 0.2005, 0.09344, 0.04032, 0.03838, 0.06229, 0.06876, 0.02055, 0.3936, 0.06473, 0.02826, 0.1241, 0.3099, 0.07329, 0.05291, 0.1783, 0.4262, 0.3039, 0.2382, 0.199, 0.06457, 0.2226, 0.5217, 0.541, 0.4907, 0.3501, 0.2343, 0.261, 0.4179, 0.5453, 0.5156, 0.3666, 0.4764, 0.5589, 0.5748, 0.4429, 0.4116, 0.4969, 0.3968, 0.3228, 0.3672, 0.3074, 0.2217, 0.1912, 0.234, 0.161, 0.1017, 0.107, 0.157, 0.08841, 0.05022, 0.01447, 0.03019, 0.1365, 0.03366, 0.09491, 0.1424, 0.1643, 0.1689, 0.1795, 0.2048, 0.1804, 0.1045, 0.02534, 0.05358, 0.0718, 0.09295, 0.09138, 0.07353, 0.0181, 0.001937, 0.1097, 0.07004, 0.21, 0.009211, 0.0729, 0.004872, 0.007251, 0.03301, 0.03441, 0.002391, 0.04377, 0.1324, 0.1038, 0.1454, 0.04711, 0.006446]): _vg.add([_i], _w, 'REPLACE')
_vg = ob_circle.vertex_groups.new(name='LowerLeft')
for _i, _w in zip([12, 33, 34, 36, 37, 38, 39, 40, 41, 63, 64, 65, 66, 67, 68, 69, 70, 71, 72, 73, 74, 75, 76, 77, 78, 79, 80, 81, 82, 83, 84, 85, 86, 87, 88, 89, 90, 91, 92, 93, 94, 97, 98, 99, 100, 104, 105, 106, 107, 108, 109, 110, 111, 112, 113, 114, 115, 116, 117, 118, 119, 120, 121, 122, 123, 124, 125, 126, 127, 128, 129, 130, 131, 132, 133, 134, 135, 136, 137, 138, 139, 140, 141, 142, 143, 144, 145, 146, 147, 148, 149, 150, 151, 152, 153, 154, 155, 158, 161, 162, 163, 164, 165, 166, 167, 168, 169, 170, 171, 172, 173, 174, 175, 176, 177, 178, 179, 180, 181, 182, 185, 189, 191, 193, 204, 205, 206, 208, 214, 228, 252, 253, 254, 255, 256, 257, 258, 259, 260, 403, 404, 405], [0.02128, 0.04731, 0.01775, 0.03853, 0.05304, 0.04485, 0.06543, 0.04339, 0.0734, 0.9308, 0.8548, 0.2791, 0.1382, 0.09197, 0.07083, 0.9078, 0.8223, 0.6184, 0.2771, 0.1382, 0.09176, 0.0699, 0.8655, 0.7567, 0.548, 0.2442, 0.1146, 0.07122, 0.05373, 0.814, 0.6556, 0.3643, 0.1764, 0.07494, 0.03354, 0.007297, 0.7654, 0.5344, 0.2552, 0.1095, 0.03801, 0.6837, 0.3719, 0.1479, 0.05407, 0.2583, 0.0796, 0.02164, 0.1467, 0.367, 0.1562, 0.09239, 0.6935, 0.3419, 0.2313, 0.118, 0.04363, 0.6875, 0.8739, 0.73, 0.5343, 0.2181, 0.09815, 0.06092, 0.03788, 0.9304, 0.8415, 0.6268, 0.2616, 0.1255, 0.08129, 0.06145, 0.644, 0.3926, 0.4048, 0.1785, 0.09777, 0.06426, 0.07387, 0.107, 0.1883, 0.4066, 0.3964, 0.1897, 0.1137, 0.08015, 0.3315, 0.1713, 0.09246, 0.06516, 0.2768, 0.1185, 0.03783, 0.05869, 0.1914, 0.08725, 0.02647, 0.04627, 0.1696, 0.2867, 0.6346, 0.7315, 0.7337, 0.7042, 0.6166, 0.4947, 0.3793, 0.2428, 0.5642, 0.7744, 0.9132, 0.9134, 0.8811, 0.8197, 0.7152, 0.6148, 0.4623, 0.2843, 0.1256, 0.01124, 0.1027, 0.02897, 0.07156, 0.02656, 0.02217, 0.07702, 0.1534, 0.005155, 0.01744, 0.0341, 0.8336, 0.8765, 0.8339, 0.9224, 0.7639, 0.9013, 0.8556, 0.7289, 0.7936, 0.03853, 0.003119, 0.05304]): _vg.add([_i], _w, 'REPLACE')
_vg = ob_circle.vertex_groups.new(name='UpperRight')
_vg = ob_circle.vertex_groups.new(name='LowerRight')
_vg = ob_circle.vertex_groups.new(name='FrontLegLeft')
for _i, _w in zip([0, 1, 4, 7, 10, 11, 12, 17, 20, 28, 29, 33, 34, 35, 36, 37, 38, 39, 41, 42, 43, 44, 45, 46, 47, 48, 49, 51, 52, 53, 54, 55, 56, 57, 58, 59, 60, 61, 62, 63, 83, 90, 97, 98, 104, 105, 106, 107, 108, 109, 110, 111, 112, 113, 114, 115, 116, 117, 118, 119, 120, 121, 122, 124, 125, 126, 127, 132, 133, 134, 161, 162, 163, 164, 165, 171, 172, 173, 179, 180, 181, 182, 183, 184, 185, 186, 187, 188, 189, 190, 191, 192, 193, 194, 195, 196, 204, 205, 206, 207, 208, 209, 210, 211, 212, 213, 214, 216, 217, 218, 219, 225, 226, 233, 252, 253, 254, 255, 256, 257, 258, 259, 260, 398, 399, 403, 405, 407], [0.05918, 0.05317, 0.03797, 0.06124, 0.01407, 0.05439, 0.1281, 0.01802, 0.005277, 0.01337, 0.05373, 0.1756, 0.01057, 0.06124, 0.05295, 0.1005, 0.2259, 0.1519, 0.01957, 0.05335, 0.01194, 0.02389, 0.04073, 0.05736, 0.004626, 0.01766, 0.0518, 0.06035, 0.02387, 0.04074, 0.012, 0.05342, 0.05724, 0.04453, 0.02338, 0.004587, 0.04605, 0.02157, 0.006365, 0.0004546, 0.006769, 0.03941, 0.07685, 0.02219, 0.6447, 0.6968, 0.6104, 0.07708, 0.575, 0.7128, 0.6141, 0.2682, 0.5527, 0.478, 0.1951, 0.3628, 0.2373, 0.09902, 0.1737, 0.1683, 0.09434, 0.03872, 0.00413, 0.03367, 0.05857, 0.06122, 0.03064, 0.1674, 0.05239, 0.01801, 0.4778, 0.586, 0.1989, 0.06322, 0.006748, 0.3849, 0.1746, 0.04066, 0.01696, 0.6504, 0.7093, 0.4223, 0.1165, 0.09058, 0.1589, 0.06733, 0.6916, 0.1321, 0.5712, 0.1191, 0.2579, 0.0837, 0.08765, 0.05093, 0.003195, 0.00712, 0.3121, 0.615, 0.6538, 0.1548, 0.1164, 0.1907, 0.5217, 0.5511, 0.066, 0.1662, 0.4751, 0.1052, 0.2268, 0.4833, 0.04743, 0.05, 0.01757, 0.01822, 0.1263, 0.05055, 0.07577, 0.04225, 0.1741, 0.009577, 0.06642, 0.06158, 0.02406, 0.02398, 0.02927, 0.05295, 0.1005, 0.00901]): _vg.add([_i], _w, 'REPLACE')
_vg = ob_circle.vertex_groups.new(name='FrontFootLeft')
for _i, _w in zip([0, 1, 7, 12, 28, 29, 33, 35, 38, 39, 51, 104, 105, 106, 108, 109, 110, 112, 113, 115, 116, 161, 162, 180, 181, 182, 183, 184, 185, 186, 187, 188, 189, 190, 191, 192, 204, 205, 206, 207, 208, 209, 210, 211, 212, 213, 214, 215, 216, 217, 218, 219, 220, 221, 222, 223, 224, 225, 226, 227, 256, 398], [0.04592, 0.008707, 0.007206, 0.1101, 0.01006, 0.05367, 0.02506, 0.007206, 0.07077, 0.2135, 0.005113, 0.07844, 0.1861, 0.2538, 0.02397, 0.0696, 0.0784, 0.001056, 0.004302, 0.1491, 0.0307, 0.01862, 0.02338, 0.04583, 0.1187, 0.3799, 0.08319, 0.08787, 0.3397, 0.06997, 0.1951, 0.06783, 0.1578, 0.04989, 0.07148, 0.01532, 0.6374, 0.2956, 0.1621, 0.81, 0.7526, 0.7525, 0.3973, 0.4125, 0.9178, 0.8202, 0.483, 0.9573, 0.8794, 0.7464, 0.4779, 0.9414, 0.9745, 0.9648, 0.981, 0.9762, 0.9748, 0.9365, 0.9257, 0.9749, 0.007198, 0.008353]): _vg.add([_i], _w, 'REPLACE')
_vg = ob_circle.vertex_groups.new(name='BackLegLeft')
_vg.add([98, 99, 100, 101, 193, 195, 197, 199, 228, 229, 230, 231, 232, 233, 234, 235, 236, 237, 238, 239, 240, 241, 242, 243, 244, 245, 246, 247, 248, 249, 250, 251], 1.0, 'REPLACE')
_vg = ob_circle.vertex_groups.new(name='BackFootLeft')
_vg.add([228, 229, 230, 231, 232, 233, 234, 235, 236, 237, 238, 239, 240, 241, 242, 243, 244, 245, 246, 247, 248, 249, 250, 251], 1.0, 'REPLACE')
_vg = ob_circle.vertex_groups.new(name='FrontLegRight')
_vg = ob_circle.vertex_groups.new(name='FrontFootRight')
for _i, _w in zip([347, 348, 349, 350, 351, 352, 353, 354, 355, 356, 357, 358, 359, 360, 361, 362, 363, 364, 365, 366, 367, 368, 369, 370, 371, 372, 373, 374, 375, 376, 377, 378, 379, 380, 381, 382, 383, 384, 385, 386, 387, 388, 389, 390, 391, 392, 393, 394, 395, 396, 397], [0.007668, 0.007692, 0.007721, 0.007719, 0.007702, 0.007686, 0.007675, 0.007664, 0.007688, 0.007689, 0.007689, 0.007687, 0.007683, 0.007679, 0.007675, 0.007668, 0.007687, 0.007687, 0.007686, 0.007684, 0.007681, 0.007678, 0.007675, 0.007686, 0.007684, 0.007683, 0.007681, 0.007679, 0.007677, 0.007675, 0.007684, 0.007682, 0.007681, 0.007679, 0.007678, 0.007676, 0.007675, 0.007681, 0.00768, 0.007679, 0.007678, 0.007676, 0.007675, 0.007674, 0.007672, 0.007673, 0.007674, 0.007674, 0.007672, 0.007671, 0.007669]): _vg.add([_i], _w, 'REPLACE')
_vg = ob_circle.vertex_groups.new(name='BackLegRight')
_vg = ob_circle.vertex_groups.new(name='BackFootRight')
_m = ob_circle.modifiers.new('Mirror', 'MIRROR')
_m.use_clip = True
_m = ob_circle.modifiers.new('Armature', 'ARMATURE')
_m.object = ob_armature

# ---- collection membership
col_collection_1.objects.link(ob_armature)
col_collection_1.objects.link(ob_circle)

# ---- scene / render settings (as saved in the file)
scene.frame_start = 1; scene.frame_end = 250; scene.frame_set(0)
scene.render.engine = 'BLENDER_EEVEE_NEXT'
scene.render.resolution_percentage = 50
scene.render.dither_intensity = 0.0
scene.cycles.use_denoising = False
scene.cycles.samples = 10
scene.cycles.sampling_pattern = 'TABULATED_SOBOL'
scene.cycles.light_sampling_threshold = 0.0
scene.cycles.use_adaptive_sampling = False
scene.cycles.use_light_tree = False
scene.cycles.blur_glossy = 0.0
scene.cycles.pixel_filter_type = 'GAUSSIAN'
scene.cycles.sample_clamp_indirect = 0.0
scene.view_settings.view_transform = 'Standard'
bpy.context.view_layer.update()

# ---- added for rendering (the .blend has no active camera and no usable light): camera, sun
cam_auto = bpy.data.cameras.new('AutoCamera')
cam_auto.lens = 50.0
cam_auto.sensor_width = 36.0
cam_auto.clip_end = 1000.0
ob_auto_camera = bpy.data.objects.new('AutoCamera', cam_auto)
scene.collection.objects.link(ob_auto_camera)
ob_auto_camera.location = (2.15212, -2.55977, 1.69673)
ob_auto_camera.rotation_euler = (1.09748, -7.21219e-08, 0.694738)
scene.camera = ob_auto_camera
light_auto_sun = bpy.data.lights.new('AutoSun', 'SUN')
light_auto_sun.energy = 3.0
light_auto_sun.angle = 0.0523599
ob_auto_sun = bpy.data.objects.new('AutoSun', light_auto_sun)
scene.collection.objects.link(ob_auto_sun)
ob_auto_sun.rotation_euler = (0.872665, 0.174533, 0.523599)
bpy.context.view_layer.update()

